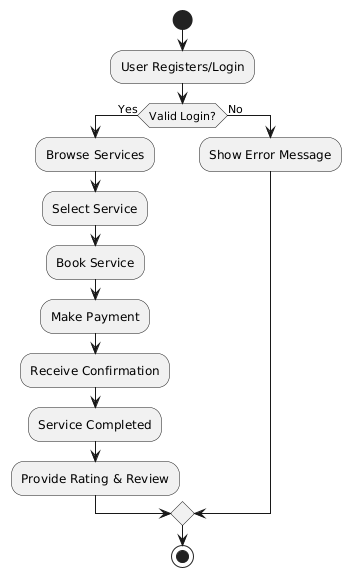

The diagram above was rendered by PlantUML. Its source (embedded in the PNG):
@startuml
start

:User Registers/Login;
if (Valid Login?) then (Yes)
    :Browse Services;
    :Select Service;
    :Book Service;
    :Make Payment;
    :Receive Confirmation;
    :Service Completed;
    :Provide Rating & Review;
else (No)
    :Show Error Message;
endif

stop
@enduml